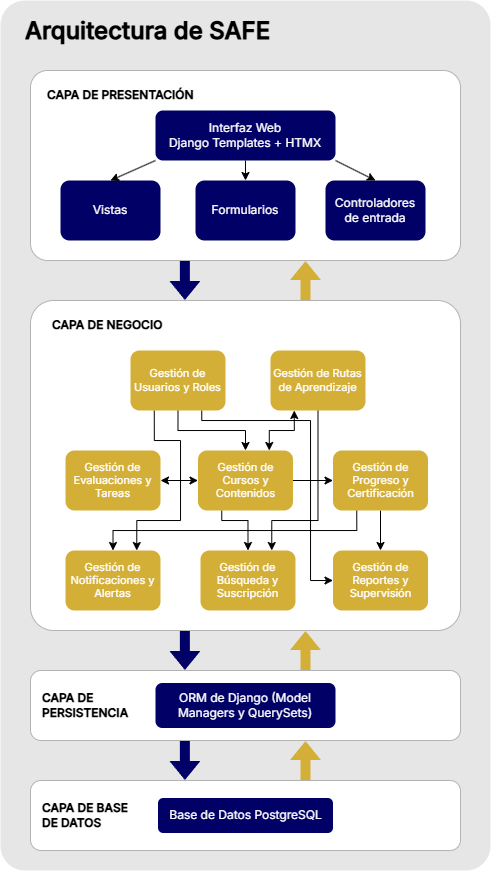

The diagram above was exported from draw.io. Its source (the exported page's mxGraphModel, read from the mxfile embedded in the PNG):
<mxGraphModel dx="601" dy="303" grid="1" gridSize="10" guides="1" tooltips="1" connect="1" arrows="1" fold="1" page="1" pageScale="1" pageWidth="850" pageHeight="1100" math="0" shadow="0">
  <root>
    <mxCell id="0" />
    <mxCell id="1" parent="0" />
    <mxCell id="UiXd9EyEE17rTmNL-hFO-4" value="" style="rounded=1;whiteSpace=wrap;html=1;arcSize=5;fillColor=#E6E6E6;strokeColor=none;fontFamily=Inter;fontSource=https%3A%2F%2Ffonts.googleapis.com%2Fcss%3Ffamily%3DInter;" parent="1" vertex="1">
      <mxGeometry x="170" y="90" width="490" height="870" as="geometry" />
    </mxCell>
    <mxCell id="UiXd9EyEE17rTmNL-hFO-1" value="" style="rounded=1;whiteSpace=wrap;html=1;arcSize=9;strokeColor=#B3B3B3;fontFamily=Inter;fontSource=https%3A%2F%2Ffonts.googleapis.com%2Fcss%3Ffamily%3DInter;" parent="1" vertex="1">
      <mxGeometry x="200" y="160" width="430" height="190" as="geometry" />
    </mxCell>
    <mxCell id="UiXd9EyEE17rTmNL-hFO-2" value="" style="rounded=1;whiteSpace=wrap;html=1;arcSize=7;strokeColor=#B3B3B3;fontFamily=Inter;fontSource=https%3A%2F%2Ffonts.googleapis.com%2Fcss%3Ffamily%3DInter;" parent="1" vertex="1">
      <mxGeometry x="200" y="390" width="430" height="330" as="geometry" />
    </mxCell>
    <mxCell id="UiXd9EyEE17rTmNL-hFO-3" value="" style="rounded=1;whiteSpace=wrap;html=1;strokeColor=#B3B3B3;fontFamily=Inter;fontSource=https%3A%2F%2Ffonts.googleapis.com%2Fcss%3Ffamily%3DInter;" parent="1" vertex="1">
      <mxGeometry x="200" y="760" width="430" height="70" as="geometry" />
    </mxCell>
    <mxCell id="UiXd9EyEE17rTmNL-hFO-5" value="CAPA DE PRESENTACIÓN" style="text;html=1;whiteSpace=wrap;strokeColor=none;fillColor=none;align=left;verticalAlign=middle;rounded=0;fontStyle=1;fontFamily=Inter;fontSource=https%3A%2F%2Ffonts.googleapis.com%2Fcss%3Ffamily%3DInter;" parent="1" vertex="1">
      <mxGeometry x="215" y="170" width="185" height="30" as="geometry" />
    </mxCell>
    <mxCell id="UiXd9EyEE17rTmNL-hFO-6" value="CAPA DE NEGOCIO" style="text;html=1;whiteSpace=wrap;strokeColor=none;fillColor=none;align=left;verticalAlign=middle;rounded=0;fontStyle=1;fontFamily=Inter;fontSource=https%3A%2F%2Ffonts.googleapis.com%2Fcss%3Ffamily%3DInter;" parent="1" vertex="1">
      <mxGeometry x="220" y="400" width="190" height="30" as="geometry" />
    </mxCell>
    <mxCell id="UiXd9EyEE17rTmNL-hFO-7" value="CAPA DE PERSISTENCIA&amp;nbsp;" style="text;html=1;whiteSpace=wrap;strokeColor=none;fillColor=none;align=left;verticalAlign=middle;rounded=0;fontStyle=1;fontFamily=Inter;fontSource=https%3A%2F%2Ffonts.googleapis.com%2Fcss%3Ffamily%3DInter;" parent="1" vertex="1">
      <mxGeometry x="210" y="780" width="70" height="30" as="geometry" />
    </mxCell>
    <mxCell id="UiXd9EyEE17rTmNL-hFO-8" value="" style="rounded=1;whiteSpace=wrap;html=1;strokeColor=#B3B3B3;fontFamily=Inter;fontSource=https%3A%2F%2Ffonts.googleapis.com%2Fcss%3Ffamily%3DInter;" parent="1" vertex="1">
      <mxGeometry x="200" y="870" width="430" height="70" as="geometry" />
    </mxCell>
    <mxCell id="UiXd9EyEE17rTmNL-hFO-9" value="CAPA DE BASE DE DATOS" style="text;html=1;whiteSpace=wrap;strokeColor=none;fillColor=none;align=left;verticalAlign=middle;rounded=0;fontStyle=1;fontFamily=Inter;fontSource=https%3A%2F%2Ffonts.googleapis.com%2Fcss%3Ffamily%3DInter;" parent="1" vertex="1">
      <mxGeometry x="210" y="890" width="90" height="30" as="geometry" />
    </mxCell>
    <mxCell id="UiXd9EyEE17rTmNL-hFO-10" value="Interfaz Web&lt;div&gt;Django Templates + HTMX&lt;/div&gt;" style="rounded=1;whiteSpace=wrap;html=1;fontColor=#FFFFFF;fillColor=#000066;strokeColor=none;fontFamily=Inter;fontSource=https%3A%2F%2Ffonts.googleapis.com%2Fcss%3Ffamily%3DInter;" parent="1" vertex="1">
      <mxGeometry x="325" y="200" width="180" height="50" as="geometry" />
    </mxCell>
    <mxCell id="UiXd9EyEE17rTmNL-hFO-11" value="Vistas" style="rounded=1;whiteSpace=wrap;html=1;fontColor=#FFFFFF;fillColor=#000066;strokeColor=none;fontFamily=Inter;fontSource=https%3A%2F%2Ffonts.googleapis.com%2Fcss%3Ffamily%3DInter;" parent="1" vertex="1">
      <mxGeometry x="230" y="270" width="100" height="60" as="geometry" />
    </mxCell>
    <mxCell id="UiXd9EyEE17rTmNL-hFO-12" value="Formularios" style="rounded=1;whiteSpace=wrap;html=1;fontColor=#FFFFFF;fillColor=#000066;strokeColor=none;fontFamily=Inter;fontSource=https%3A%2F%2Ffonts.googleapis.com%2Fcss%3Ffamily%3DInter;" parent="1" vertex="1">
      <mxGeometry x="365" y="270" width="100" height="60" as="geometry" />
    </mxCell>
    <mxCell id="UiXd9EyEE17rTmNL-hFO-13" value="Controladores de entrada" style="rounded=1;whiteSpace=wrap;html=1;fontColor=#FFFFFF;fillColor=#000066;strokeColor=none;fontFamily=Inter;fontSource=https%3A%2F%2Ffonts.googleapis.com%2Fcss%3Ffamily%3DInter;" parent="1" vertex="1">
      <mxGeometry x="495" y="270" width="100" height="60" as="geometry" />
    </mxCell>
    <mxCell id="FzxJhUAfQQv1Jfalrkbl-15" style="edgeStyle=orthogonalEdgeStyle;rounded=0;orthogonalLoop=1;jettySize=auto;html=1;exitX=0.5;exitY=1;exitDx=0;exitDy=0;entryX=0.5;entryY=0;entryDx=0;entryDy=0;" edge="1" parent="1" source="UiXd9EyEE17rTmNL-hFO-14" target="UiXd9EyEE17rTmNL-hFO-15">
      <mxGeometry relative="1" as="geometry" />
    </mxCell>
    <mxCell id="FzxJhUAfQQv1Jfalrkbl-16" style="edgeStyle=orthogonalEdgeStyle;rounded=0;orthogonalLoop=1;jettySize=auto;html=1;exitX=0.75;exitY=1;exitDx=0;exitDy=0;entryX=0;entryY=0.5;entryDx=0;entryDy=0;" edge="1" parent="1" source="UiXd9EyEE17rTmNL-hFO-14" target="UiXd9EyEE17rTmNL-hFO-21">
      <mxGeometry relative="1" as="geometry">
        <Array as="points">
          <mxPoint x="371" y="510" />
          <mxPoint x="480" y="510" />
          <mxPoint x="480" y="670" />
        </Array>
      </mxGeometry>
    </mxCell>
    <mxCell id="FzxJhUAfQQv1Jfalrkbl-19" style="edgeStyle=orthogonalEdgeStyle;rounded=0;orthogonalLoop=1;jettySize=auto;html=1;exitX=0.25;exitY=1;exitDx=0;exitDy=0;entryX=0.75;entryY=0;entryDx=0;entryDy=0;" edge="1" parent="1" source="UiXd9EyEE17rTmNL-hFO-14" target="UiXd9EyEE17rTmNL-hFO-20">
      <mxGeometry relative="1" as="geometry">
        <Array as="points">
          <mxPoint x="324" y="530" />
          <mxPoint x="350" y="530" />
          <mxPoint x="350" y="610" />
          <mxPoint x="306" y="610" />
        </Array>
      </mxGeometry>
    </mxCell>
    <mxCell id="UiXd9EyEE17rTmNL-hFO-14" value="Gestión de Usuarios y Roles" style="rounded=1;whiteSpace=wrap;html=1;strokeColor=none;fillColor=light-dark(#D4AF37,#D4AF37);fontColor=#FFFFFF;fontFamily=Inter;fontSource=https%3A%2F%2Ffonts.googleapis.com%2Fcss%3Ffamily%3DInter;fontSize=11;" parent="1" vertex="1">
      <mxGeometry x="300" y="440" width="95" height="60" as="geometry" />
    </mxCell>
    <mxCell id="FzxJhUAfQQv1Jfalrkbl-17" style="edgeStyle=orthogonalEdgeStyle;rounded=0;orthogonalLoop=1;jettySize=auto;html=1;exitX=1;exitY=0.5;exitDx=0;exitDy=0;entryX=0;entryY=0.5;entryDx=0;entryDy=0;" edge="1" parent="1" source="UiXd9EyEE17rTmNL-hFO-15" target="UiXd9EyEE17rTmNL-hFO-18">
      <mxGeometry relative="1" as="geometry" />
    </mxCell>
    <mxCell id="FzxJhUAfQQv1Jfalrkbl-22" style="edgeStyle=orthogonalEdgeStyle;rounded=0;orthogonalLoop=1;jettySize=auto;html=1;exitX=0;exitY=0.5;exitDx=0;exitDy=0;entryX=1;entryY=0.5;entryDx=0;entryDy=0;startArrow=classic;startFill=1;" edge="1" parent="1" source="UiXd9EyEE17rTmNL-hFO-15" target="UiXd9EyEE17rTmNL-hFO-17">
      <mxGeometry relative="1" as="geometry" />
    </mxCell>
    <mxCell id="FzxJhUAfQQv1Jfalrkbl-23" style="edgeStyle=orthogonalEdgeStyle;rounded=0;orthogonalLoop=1;jettySize=auto;html=1;exitX=0.75;exitY=0;exitDx=0;exitDy=0;entryX=0.25;entryY=1;entryDx=0;entryDy=0;startArrow=classic;startFill=1;" edge="1" parent="1" source="UiXd9EyEE17rTmNL-hFO-15" target="UiXd9EyEE17rTmNL-hFO-16">
      <mxGeometry relative="1" as="geometry" />
    </mxCell>
    <mxCell id="FzxJhUAfQQv1Jfalrkbl-24" style="edgeStyle=orthogonalEdgeStyle;rounded=0;orthogonalLoop=1;jettySize=auto;html=1;exitX=0.25;exitY=1;exitDx=0;exitDy=0;entryX=0.5;entryY=0;entryDx=0;entryDy=0;" edge="1" parent="1" source="UiXd9EyEE17rTmNL-hFO-15" target="UiXd9EyEE17rTmNL-hFO-19">
      <mxGeometry relative="1" as="geometry">
        <Array as="points">
          <mxPoint x="391" y="610" />
          <mxPoint x="417" y="610" />
        </Array>
      </mxGeometry>
    </mxCell>
    <mxCell id="UiXd9EyEE17rTmNL-hFO-15" value="Gestión de Cursos y Contenidos" style="rounded=1;whiteSpace=wrap;html=1;strokeColor=none;fillColor=light-dark(#D4AF37,#D4AF37);fontColor=#FFFFFF;fontFamily=Inter;fontSource=https%3A%2F%2Ffonts.googleapis.com%2Fcss%3Ffamily%3DInter;fontSize=11;" parent="1" vertex="1">
      <mxGeometry x="367.5" y="540" width="95" height="60" as="geometry" />
    </mxCell>
    <mxCell id="FzxJhUAfQQv1Jfalrkbl-20" style="edgeStyle=orthogonalEdgeStyle;rounded=0;orthogonalLoop=1;jettySize=auto;html=1;exitX=0.5;exitY=1;exitDx=0;exitDy=0;entryX=0.75;entryY=0;entryDx=0;entryDy=0;" edge="1" parent="1" source="UiXd9EyEE17rTmNL-hFO-16" target="UiXd9EyEE17rTmNL-hFO-19">
      <mxGeometry relative="1" as="geometry">
        <Array as="points">
          <mxPoint x="487" y="610" />
          <mxPoint x="441" y="610" />
        </Array>
      </mxGeometry>
    </mxCell>
    <mxCell id="UiXd9EyEE17rTmNL-hFO-16" value="Gestión de Rutas de Aprendizaje" style="rounded=1;whiteSpace=wrap;html=1;strokeColor=none;fillColor=light-dark(#D4AF37,#D4AF37);fontColor=#FFFFFF;fontFamily=Inter;fontSource=https%3A%2F%2Ffonts.googleapis.com%2Fcss%3Ffamily%3DInter;fontSize=11;" parent="1" vertex="1">
      <mxGeometry x="440" y="440" width="95" height="60" as="geometry" />
    </mxCell>
    <mxCell id="UiXd9EyEE17rTmNL-hFO-17" value="Gestión de Evaluaciones y Tareas" style="rounded=1;whiteSpace=wrap;html=1;strokeColor=none;fillColor=light-dark(#D4AF37,#D4AF37);fontColor=#FFFFFF;fontFamily=Inter;fontSource=https%3A%2F%2Ffonts.googleapis.com%2Fcss%3Ffamily%3DInter;fontSize=11;" parent="1" vertex="1">
      <mxGeometry x="235" y="540" width="95" height="60" as="geometry" />
    </mxCell>
    <mxCell id="FzxJhUAfQQv1Jfalrkbl-18" style="edgeStyle=orthogonalEdgeStyle;rounded=0;orthogonalLoop=1;jettySize=auto;html=1;exitX=0.25;exitY=1;exitDx=0;exitDy=0;entryX=0.5;entryY=0;entryDx=0;entryDy=0;" edge="1" parent="1" source="UiXd9EyEE17rTmNL-hFO-18" target="UiXd9EyEE17rTmNL-hFO-20">
      <mxGeometry relative="1" as="geometry" />
    </mxCell>
    <mxCell id="FzxJhUAfQQv1Jfalrkbl-21" style="edgeStyle=orthogonalEdgeStyle;rounded=0;orthogonalLoop=1;jettySize=auto;html=1;exitX=0.5;exitY=1;exitDx=0;exitDy=0;entryX=0.5;entryY=0;entryDx=0;entryDy=0;" edge="1" parent="1" source="UiXd9EyEE17rTmNL-hFO-18" target="UiXd9EyEE17rTmNL-hFO-21">
      <mxGeometry relative="1" as="geometry" />
    </mxCell>
    <mxCell id="UiXd9EyEE17rTmNL-hFO-18" value="Gestión de Progreso y Certificación" style="rounded=1;whiteSpace=wrap;html=1;strokeColor=none;fillColor=light-dark(#D4AF37,#D4AF37);fontColor=#FFFFFF;fontFamily=Inter;fontSource=https%3A%2F%2Ffonts.googleapis.com%2Fcss%3Ffamily%3DInter;fontSize=11;" parent="1" vertex="1">
      <mxGeometry x="502.5" y="540" width="95" height="60" as="geometry" />
    </mxCell>
    <mxCell id="UiXd9EyEE17rTmNL-hFO-19" value="Gestión de Búsqueda y Suscripción" style="rounded=1;whiteSpace=wrap;html=1;strokeColor=none;fillColor=light-dark(#D4AF37,#D4AF37);fontColor=#FFFFFF;fontFamily=Inter;fontSource=https%3A%2F%2Ffonts.googleapis.com%2Fcss%3Ffamily%3DInter;fontSize=11;" parent="1" vertex="1">
      <mxGeometry x="370" y="640" width="95" height="60" as="geometry" />
    </mxCell>
    <mxCell id="UiXd9EyEE17rTmNL-hFO-20" value="Gestión de Notificaciones y Alertas" style="rounded=1;whiteSpace=wrap;html=1;strokeColor=none;fillColor=light-dark(#D4AF37,#D4AF37);fontColor=#FFFFFF;fontFamily=Inter;fontSource=https%3A%2F%2Ffonts.googleapis.com%2Fcss%3Ffamily%3DInter;fontSize=11;" parent="1" vertex="1">
      <mxGeometry x="235" y="640" width="95" height="60" as="geometry" />
    </mxCell>
    <mxCell id="UiXd9EyEE17rTmNL-hFO-21" value="Gestión de Reportes y Supervisión" style="rounded=1;whiteSpace=wrap;html=1;strokeColor=none;fillColor=light-dark(#D4AF37,#D4AF37);fontColor=#FFFFFF;fontFamily=Inter;fontSource=https%3A%2F%2Ffonts.googleapis.com%2Fcss%3Ffamily%3DInter;fontSize=11;" parent="1" vertex="1">
      <mxGeometry x="502.5" y="640" width="95" height="60" as="geometry" />
    </mxCell>
    <mxCell id="UiXd9EyEE17rTmNL-hFO-23" value="ORM de Django (Model Managers y QuerySets)" style="rounded=1;whiteSpace=wrap;html=1;strokeColor=none;fillColor=#000066;fontColor=#FFFFFF;fontFamily=Inter;fontSource=https%3A%2F%2Ffonts.googleapis.com%2Fcss%3Ffamily%3DInter;" parent="1" vertex="1">
      <mxGeometry x="325" y="772.5" width="180" height="45" as="geometry" />
    </mxCell>
    <mxCell id="UiXd9EyEE17rTmNL-hFO-24" value="Base de Datos PostgreSQL" style="rounded=1;whiteSpace=wrap;html=1;strokeColor=none;fillColor=#000066;fontColor=#FFFFFF;fontFamily=Inter;fontSource=https%3A%2F%2Ffonts.googleapis.com%2Fcss%3Ffamily%3DInter;" parent="1" vertex="1">
      <mxGeometry x="327.5" y="887.5" width="175" height="35" as="geometry" />
    </mxCell>
    <mxCell id="UiXd9EyEE17rTmNL-hFO-25" value="" style="shape=flexArrow;endArrow=classic;html=1;rounded=0;exitX=0.5;exitY=1;exitDx=0;exitDy=0;entryX=0.5;entryY=0;entryDx=0;entryDy=0;strokeColor=none;fillColor=#000066;fontFamily=Inter;fontSource=https%3A%2F%2Ffonts.googleapis.com%2Fcss%3Ffamily%3DInter;" parent="1" edge="1">
      <mxGeometry width="50" height="50" relative="1" as="geometry">
        <mxPoint x="354.43" y="720" as="sourcePoint" />
        <mxPoint x="354.43" y="760" as="targetPoint" />
      </mxGeometry>
    </mxCell>
    <mxCell id="UiXd9EyEE17rTmNL-hFO-26" value="" style="shape=flexArrow;endArrow=classic;html=1;rounded=0;exitX=0.5;exitY=1;exitDx=0;exitDy=0;entryX=0.5;entryY=0;entryDx=0;entryDy=0;strokeColor=none;fillColor=#000066;fontFamily=Inter;fontSource=https%3A%2F%2Ffonts.googleapis.com%2Fcss%3Ffamily%3DInter;" parent="1" edge="1">
      <mxGeometry width="50" height="50" relative="1" as="geometry">
        <mxPoint x="354.43" y="830" as="sourcePoint" />
        <mxPoint x="354.43" y="870" as="targetPoint" />
      </mxGeometry>
    </mxCell>
    <mxCell id="UiXd9EyEE17rTmNL-hFO-28" value="" style="shape=flexArrow;endArrow=classic;html=1;rounded=0;exitX=0.5;exitY=1;exitDx=0;exitDy=0;entryX=0.5;entryY=0;entryDx=0;entryDy=0;fillColor=#000066;strokeColor=none;fontFamily=Inter;fontSource=https%3A%2F%2Ffonts.googleapis.com%2Fcss%3Ffamily%3DInter;" parent="1" edge="1">
      <mxGeometry width="50" height="50" relative="1" as="geometry">
        <mxPoint x="354.43" y="350" as="sourcePoint" />
        <mxPoint x="354.43" y="390" as="targetPoint" />
      </mxGeometry>
    </mxCell>
    <mxCell id="UiXd9EyEE17rTmNL-hFO-29" value="" style="endArrow=classic;html=1;rounded=0;exitX=0;exitY=1;exitDx=0;exitDy=0;entryX=0.5;entryY=0;entryDx=0;entryDy=0;fontFamily=Inter;fontSource=https%3A%2F%2Ffonts.googleapis.com%2Fcss%3Ffamily%3DInter;" parent="1" source="UiXd9EyEE17rTmNL-hFO-10" target="UiXd9EyEE17rTmNL-hFO-11" edge="1">
      <mxGeometry width="50" height="50" relative="1" as="geometry">
        <mxPoint x="350" y="300" as="sourcePoint" />
        <mxPoint x="400" y="250" as="targetPoint" />
      </mxGeometry>
    </mxCell>
    <mxCell id="UiXd9EyEE17rTmNL-hFO-30" value="" style="endArrow=classic;html=1;rounded=0;exitX=0.5;exitY=1;exitDx=0;exitDy=0;entryX=0.5;entryY=0;entryDx=0;entryDy=0;fontFamily=Inter;fontSource=https%3A%2F%2Ffonts.googleapis.com%2Fcss%3Ffamily%3DInter;" parent="1" source="UiXd9EyEE17rTmNL-hFO-10" target="UiXd9EyEE17rTmNL-hFO-12" edge="1">
      <mxGeometry width="50" height="50" relative="1" as="geometry">
        <mxPoint x="90" y="320" as="sourcePoint" />
        <mxPoint x="140" y="270" as="targetPoint" />
      </mxGeometry>
    </mxCell>
    <mxCell id="UiXd9EyEE17rTmNL-hFO-31" value="" style="endArrow=classic;html=1;rounded=0;exitX=1;exitY=1;exitDx=0;exitDy=0;entryX=0.5;entryY=0;entryDx=0;entryDy=0;fontFamily=Inter;fontSource=https%3A%2F%2Ffonts.googleapis.com%2Fcss%3Ffamily%3DInter;" parent="1" source="UiXd9EyEE17rTmNL-hFO-10" target="UiXd9EyEE17rTmNL-hFO-13" edge="1">
      <mxGeometry width="50" height="50" relative="1" as="geometry">
        <mxPoint x="100" y="340" as="sourcePoint" />
        <mxPoint x="150" y="290" as="targetPoint" />
      </mxGeometry>
    </mxCell>
    <mxCell id="UiXd9EyEE17rTmNL-hFO-32" value="&lt;h1 style=&quot;margin-top: 0px;&quot;&gt;Arquitectura de SAFE&lt;/h1&gt;" style="text;html=1;whiteSpace=wrap;overflow=hidden;rounded=0;fontSize=12;fontFamily=Inter;fontStyle=0;fontSource=https%3A%2F%2Ffonts.googleapis.com%2Fcss%3Ffamily%3DInter;" parent="1" vertex="1">
      <mxGeometry x="192.5" y="100" width="310" height="40" as="geometry" />
    </mxCell>
    <mxCell id="UiXd9EyEE17rTmNL-hFO-34" value="" style="shape=flexArrow;endArrow=classic;html=1;rounded=0;exitX=0.5;exitY=1;exitDx=0;exitDy=0;entryX=0.5;entryY=0;entryDx=0;entryDy=0;strokeColor=none;fillColor=light-dark(#D4AF37,#D4AF37);fontFamily=Inter;fontSource=https%3A%2F%2Ffonts.googleapis.com%2Fcss%3Ffamily%3DInter;" parent="1" edge="1">
      <mxGeometry width="50" height="50" relative="1" as="geometry">
        <mxPoint x="475" y="760" as="sourcePoint" />
        <mxPoint x="475" y="720" as="targetPoint" />
      </mxGeometry>
    </mxCell>
    <mxCell id="UiXd9EyEE17rTmNL-hFO-35" value="" style="shape=flexArrow;endArrow=classic;html=1;rounded=0;exitX=0.5;exitY=1;exitDx=0;exitDy=0;entryX=0.5;entryY=0;entryDx=0;entryDy=0;strokeColor=none;fillColor=light-dark(#D4AF37,#D4AF37);fontFamily=Inter;fontSource=https%3A%2F%2Ffonts.googleapis.com%2Fcss%3Ffamily%3DInter;" parent="1" edge="1">
      <mxGeometry width="50" height="50" relative="1" as="geometry">
        <mxPoint x="475" y="870" as="sourcePoint" />
        <mxPoint x="475" y="830" as="targetPoint" />
      </mxGeometry>
    </mxCell>
    <mxCell id="UiXd9EyEE17rTmNL-hFO-36" value="" style="shape=flexArrow;endArrow=classic;html=1;rounded=0;exitX=0.5;exitY=1;exitDx=0;exitDy=0;entryX=0.5;entryY=0;entryDx=0;entryDy=0;fillColor=light-dark(#D4AF37,#D4AF37);strokeColor=none;fontFamily=Inter;fontSource=https%3A%2F%2Ffonts.googleapis.com%2Fcss%3Ffamily%3DInter;" parent="1" edge="1">
      <mxGeometry width="50" height="50" relative="1" as="geometry">
        <mxPoint x="475" y="390" as="sourcePoint" />
        <mxPoint x="475" y="350" as="targetPoint" />
      </mxGeometry>
    </mxCell>
  </root>
</mxGraphModel>